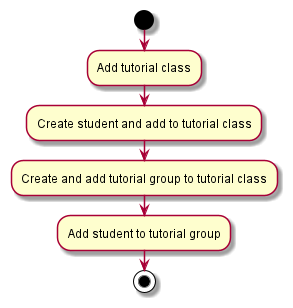

The diagram above was rendered by PlantUML. Its source (embedded in the PNG):
@startuml
start
:Add tutorial class;
:Create student and add to tutorial class;
:Create and add tutorial group to tutorial class;
:Add student to tutorial group;

stop
@enduml